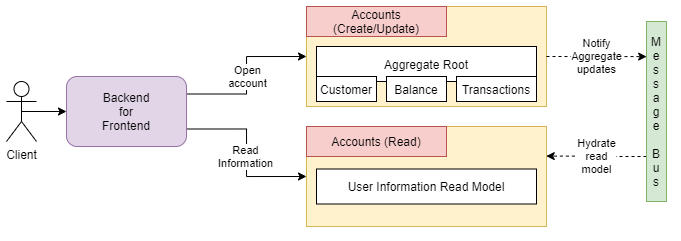

The diagram above was exported from draw.io. Its source (the exported page's mxGraphModel, read from the mxfile embedded in the PNG):
<mxGraphModel dx="813" dy="403" grid="1" gridSize="10" guides="1" tooltips="1" connect="1" arrows="1" fold="1" page="1" pageScale="1" pageWidth="827" pageHeight="1169" math="0" shadow="0">
  <root>
    <mxCell id="0" />
    <mxCell id="1" parent="0" />
    <mxCell id="QoS-29-tQMHEl2V7bL7T-1" style="edgeStyle=orthogonalEdgeStyle;rounded=0;orthogonalLoop=1;jettySize=auto;html=1;exitX=0.5;exitY=0.5;exitDx=0;exitDy=0;exitPerimeter=0;" edge="1" parent="1" source="QoS-29-tQMHEl2V7bL7T-3" target="QoS-29-tQMHEl2V7bL7T-10">
      <mxGeometry relative="1" as="geometry" />
    </mxCell>
    <mxCell id="QoS-29-tQMHEl2V7bL7T-3" value="Client" style="shape=umlActor;verticalLabelPosition=bottom;verticalAlign=top;html=1;outlineConnect=0;" vertex="1" parent="1">
      <mxGeometry x="70" y="275" width="30" height="60" as="geometry" />
    </mxCell>
    <mxCell id="QoS-29-tQMHEl2V7bL7T-29" style="edgeStyle=orthogonalEdgeStyle;rounded=0;orthogonalLoop=1;jettySize=auto;html=1;exitX=1;exitY=0.25;exitDx=0;exitDy=0;entryX=0;entryY=0.5;entryDx=0;entryDy=0;" edge="1" parent="1" source="QoS-29-tQMHEl2V7bL7T-10" target="QoS-29-tQMHEl2V7bL7T-12">
      <mxGeometry relative="1" as="geometry" />
    </mxCell>
    <mxCell id="QoS-29-tQMHEl2V7bL7T-30" value="Open&lt;br&gt;account" style="edgeLabel;html=1;align=center;verticalAlign=middle;resizable=0;points=[];" vertex="1" connectable="0" parent="QoS-29-tQMHEl2V7bL7T-29">
      <mxGeometry x="0.0991" y="-1" relative="1" as="geometry">
        <mxPoint y="8.74" as="offset" />
      </mxGeometry>
    </mxCell>
    <mxCell id="QoS-29-tQMHEl2V7bL7T-31" style="edgeStyle=orthogonalEdgeStyle;rounded=0;orthogonalLoop=1;jettySize=auto;html=1;exitX=1;exitY=0.75;exitDx=0;exitDy=0;entryX=0;entryY=0.5;entryDx=0;entryDy=0;" edge="1" parent="1" source="QoS-29-tQMHEl2V7bL7T-10" target="QoS-29-tQMHEl2V7bL7T-22">
      <mxGeometry relative="1" as="geometry" />
    </mxCell>
    <mxCell id="QoS-29-tQMHEl2V7bL7T-32" value="Read&lt;br&gt;Information" style="edgeLabel;html=1;align=center;verticalAlign=middle;resizable=0;points=[];" vertex="1" connectable="0" parent="QoS-29-tQMHEl2V7bL7T-31">
      <mxGeometry x="-0.1443" y="-1" relative="1" as="geometry">
        <mxPoint y="16.11" as="offset" />
      </mxGeometry>
    </mxCell>
    <mxCell id="QoS-29-tQMHEl2V7bL7T-10" value="Backend&lt;br&gt;for&lt;br&gt;Frontend" style="rounded=1;whiteSpace=wrap;html=1;fillColor=#e1d5e7;strokeColor=#9673a6;" vertex="1" parent="1">
      <mxGeometry x="130" y="270" width="120" height="70" as="geometry" />
    </mxCell>
    <mxCell id="QoS-29-tQMHEl2V7bL7T-28" style="edgeStyle=orthogonalEdgeStyle;rounded=0;orthogonalLoop=1;jettySize=auto;html=1;exitX=0;exitY=0.75;exitDx=0;exitDy=0;entryX=0.999;entryY=0.296;entryDx=0;entryDy=0;entryPerimeter=0;dashed=1;" edge="1" parent="1" source="QoS-29-tQMHEl2V7bL7T-16" target="QoS-29-tQMHEl2V7bL7T-22">
      <mxGeometry relative="1" as="geometry" />
    </mxCell>
    <mxCell id="QoS-29-tQMHEl2V7bL7T-33" value="Hydrate&lt;br&gt;read&lt;br&gt;model" style="edgeLabel;html=1;align=center;verticalAlign=middle;resizable=0;points=[];" vertex="1" connectable="0" parent="QoS-29-tQMHEl2V7bL7T-28">
      <mxGeometry x="-0.2113" y="-2" relative="1" as="geometry">
        <mxPoint x="-10.57" y="1.98" as="offset" />
      </mxGeometry>
    </mxCell>
    <mxCell id="QoS-29-tQMHEl2V7bL7T-16" value="M&lt;br&gt;e&lt;br&gt;s&lt;br&gt;s&lt;br&gt;a&lt;br&gt;g&lt;br&gt;e&lt;br&gt;&lt;br&gt;B&lt;br&gt;u&lt;br&gt;s" style="rounded=0;whiteSpace=wrap;html=1;fillColor=#d5e8d4;strokeColor=#82b366;" vertex="1" parent="1">
      <mxGeometry x="710" y="215" width="20" height="180" as="geometry" />
    </mxCell>
    <mxCell id="QoS-29-tQMHEl2V7bL7T-25" value="" style="group" vertex="1" connectable="0" parent="1">
      <mxGeometry x="370" y="200" width="240" height="100" as="geometry" />
    </mxCell>
    <mxCell id="QoS-29-tQMHEl2V7bL7T-12" value="" style="rounded=0;whiteSpace=wrap;html=1;fillColor=#fff2cc;strokeColor=#d6b656;" vertex="1" parent="QoS-29-tQMHEl2V7bL7T-25">
      <mxGeometry width="240" height="100" as="geometry" />
    </mxCell>
    <mxCell id="QoS-29-tQMHEl2V7bL7T-17" value="Accounts (Create/Update)" style="text;html=1;strokeColor=#b85450;fillColor=#f8cecc;align=center;verticalAlign=middle;whiteSpace=wrap;rounded=0;" vertex="1" parent="QoS-29-tQMHEl2V7bL7T-25">
      <mxGeometry width="140" height="30" as="geometry" />
    </mxCell>
    <mxCell id="QoS-29-tQMHEl2V7bL7T-18" value="Aggregate Root" style="rounded=0;whiteSpace=wrap;html=1;" vertex="1" parent="QoS-29-tQMHEl2V7bL7T-25">
      <mxGeometry x="10" y="40" width="220" height="35" as="geometry" />
    </mxCell>
    <mxCell id="QoS-29-tQMHEl2V7bL7T-19" value="Customer" style="rounded=0;whiteSpace=wrap;html=1;" vertex="1" parent="QoS-29-tQMHEl2V7bL7T-25">
      <mxGeometry x="10" y="70" width="60" height="25" as="geometry" />
    </mxCell>
    <mxCell id="QoS-29-tQMHEl2V7bL7T-20" value="Balance" style="rounded=0;whiteSpace=wrap;html=1;" vertex="1" parent="QoS-29-tQMHEl2V7bL7T-25">
      <mxGeometry x="80" y="70" width="60" height="25" as="geometry" />
    </mxCell>
    <mxCell id="QoS-29-tQMHEl2V7bL7T-21" value="Transactions" style="rounded=0;whiteSpace=wrap;html=1;" vertex="1" parent="QoS-29-tQMHEl2V7bL7T-25">
      <mxGeometry x="150" y="70" width="80" height="25" as="geometry" />
    </mxCell>
    <mxCell id="QoS-29-tQMHEl2V7bL7T-26" value="" style="group" vertex="1" connectable="0" parent="1">
      <mxGeometry x="370" y="320" width="240" height="100" as="geometry" />
    </mxCell>
    <mxCell id="QoS-29-tQMHEl2V7bL7T-22" value="" style="rounded=0;whiteSpace=wrap;html=1;fillColor=#fff2cc;strokeColor=#d6b656;" vertex="1" parent="QoS-29-tQMHEl2V7bL7T-26">
      <mxGeometry width="240" height="100" as="geometry" />
    </mxCell>
    <mxCell id="QoS-29-tQMHEl2V7bL7T-23" value="Accounts (Read)" style="text;html=1;strokeColor=#b85450;fillColor=#f8cecc;align=center;verticalAlign=middle;whiteSpace=wrap;rounded=0;" vertex="1" parent="QoS-29-tQMHEl2V7bL7T-26">
      <mxGeometry width="140" height="30" as="geometry" />
    </mxCell>
    <mxCell id="QoS-29-tQMHEl2V7bL7T-24" value="User Information Read Model" style="rounded=0;whiteSpace=wrap;html=1;" vertex="1" parent="QoS-29-tQMHEl2V7bL7T-26">
      <mxGeometry x="10" y="42.5" width="220" height="35" as="geometry" />
    </mxCell>
    <mxCell id="QoS-29-tQMHEl2V7bL7T-27" style="edgeStyle=orthogonalEdgeStyle;rounded=0;orthogonalLoop=1;jettySize=auto;html=1;exitX=1;exitY=0.5;exitDx=0;exitDy=0;entryX=0.007;entryY=0.195;entryDx=0;entryDy=0;entryPerimeter=0;dashed=1;" edge="1" parent="1" source="QoS-29-tQMHEl2V7bL7T-12" target="QoS-29-tQMHEl2V7bL7T-16">
      <mxGeometry relative="1" as="geometry">
        <Array as="points">
          <mxPoint x="645" y="250" />
          <mxPoint x="645" y="250" />
        </Array>
      </mxGeometry>
    </mxCell>
    <mxCell id="QoS-29-tQMHEl2V7bL7T-35" value="Notify&lt;br&gt;Aggregate&lt;br&gt;updates" style="edgeLabel;html=1;align=center;verticalAlign=middle;resizable=0;points=[];" vertex="1" connectable="0" parent="QoS-29-tQMHEl2V7bL7T-27">
      <mxGeometry x="-0.2383" y="1" relative="1" as="geometry">
        <mxPoint x="11.71" y="0.97" as="offset" />
      </mxGeometry>
    </mxCell>
  </root>
</mxGraphModel>